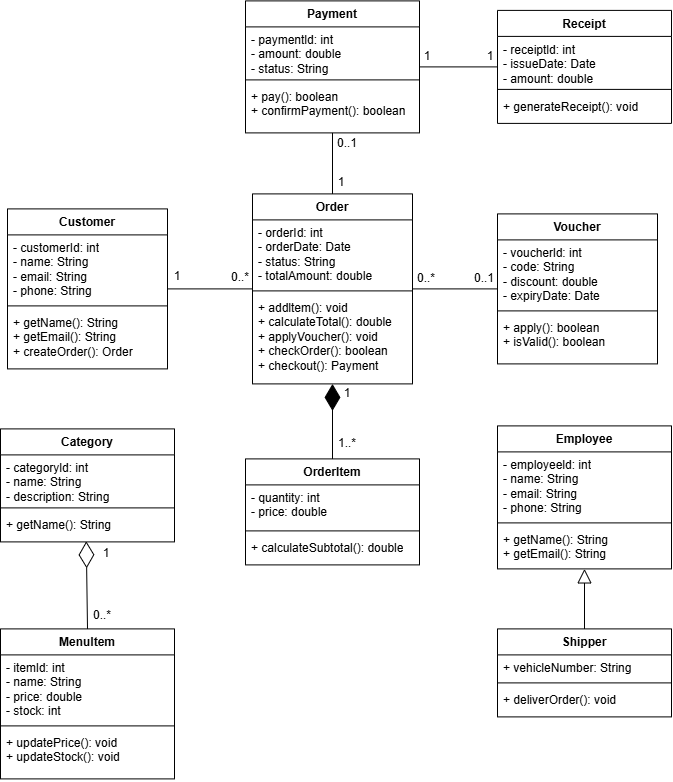

The diagram above was exported from draw.io. Its source (the exported page's mxGraphModel, read from the mxfile embedded in the PNG):
<mxGraphModel dx="1451" dy="2021" grid="1" gridSize="10" guides="1" tooltips="1" connect="1" arrows="1" fold="1" page="1" pageScale="1" pageWidth="850" pageHeight="1100" math="0" shadow="0">
  <root>
    <mxCell id="0" />
    <mxCell id="1" parent="0" />
    <mxCell id="XJGNp76QmDC5m1FMyjj1-61" edge="1" parent="1" source="XJGNp76QmDC5m1FMyjj1-48" style="rounded=0;orthogonalLoop=1;jettySize=auto;html=1;entryX=0;entryY=0.5;entryDx=0;entryDy=0;endArrow=none;endFill=0;" target="XJGNp76QmDC5m1FMyjj1-53" value="">
      <mxGeometry relative="1" as="geometry" />
    </mxCell>
    <mxCell id="XJGNp76QmDC5m1FMyjj1-48" parent="1" style="swimlane;fontStyle=1;align=center;verticalAlign=top;childLayout=stackLayout;horizontal=1;startSize=26;horizontalStack=0;resizeParent=1;resizeParentMax=0;resizeLast=0;collapsible=1;marginBottom=0;whiteSpace=wrap;html=1;" value="Customer" vertex="1">
      <mxGeometry height="160" width="160" x="110" y="160" as="geometry" />
    </mxCell>
    <mxCell id="XJGNp76QmDC5m1FMyjj1-49" parent="XJGNp76QmDC5m1FMyjj1-48" style="text;strokeColor=none;fillColor=none;align=left;verticalAlign=top;spacingLeft=4;spacingRight=4;overflow=hidden;rotatable=0;points=[[0,0.5],[1,0.5]];portConstraint=eastwest;whiteSpace=wrap;html=1;" value="- customerId: int&lt;div&gt;- name: String&lt;/div&gt;&lt;div&gt;- email: String&lt;/div&gt;&lt;div&gt;- phone: String&lt;/div&gt;" vertex="1">
      <mxGeometry height="67" width="160" y="26" as="geometry" />
    </mxCell>
    <mxCell id="XJGNp76QmDC5m1FMyjj1-50" parent="XJGNp76QmDC5m1FMyjj1-48" style="line;strokeWidth=1;fillColor=none;align=left;verticalAlign=middle;spacingTop=-1;spacingLeft=3;spacingRight=3;rotatable=0;labelPosition=right;points=[];portConstraint=eastwest;strokeColor=inherit;" value="" vertex="1">
      <mxGeometry height="8" width="160" y="93" as="geometry" />
    </mxCell>
    <mxCell id="XJGNp76QmDC5m1FMyjj1-51" parent="XJGNp76QmDC5m1FMyjj1-48" style="text;strokeColor=none;fillColor=none;align=left;verticalAlign=top;spacingLeft=4;spacingRight=4;overflow=hidden;rotatable=0;points=[[0,0.5],[1,0.5]];portConstraint=eastwest;whiteSpace=wrap;html=1;" value="+ getName(): String&lt;div&gt;+ getEmail(): String&lt;/div&gt;&lt;div&gt;+ createOrder(): Order&lt;/div&gt;" vertex="1">
      <mxGeometry height="59" width="160" y="101" as="geometry" />
    </mxCell>
    <mxCell id="XJGNp76QmDC5m1FMyjj1-64" edge="1" parent="1" source="XJGNp76QmDC5m1FMyjj1-53" style="edgeStyle=orthogonalEdgeStyle;rounded=0;orthogonalLoop=1;jettySize=auto;html=1;entryX=0;entryY=0.5;entryDx=0;entryDy=0;endArrow=none;endFill=0;" target="XJGNp76QmDC5m1FMyjj1-57">
      <mxGeometry relative="1" as="geometry" />
    </mxCell>
    <mxCell id="XJGNp76QmDC5m1FMyjj1-53" parent="1" style="swimlane;fontStyle=1;align=center;verticalAlign=top;childLayout=stackLayout;horizontal=1;startSize=26;horizontalStack=0;resizeParent=1;resizeParentMax=0;resizeLast=0;collapsible=1;marginBottom=0;whiteSpace=wrap;html=1;" value="Order" vertex="1">
      <mxGeometry height="190" width="160" x="355" y="145" as="geometry" />
    </mxCell>
    <mxCell id="XJGNp76QmDC5m1FMyjj1-54" parent="XJGNp76QmDC5m1FMyjj1-53" style="text;strokeColor=none;fillColor=none;align=left;verticalAlign=top;spacingLeft=4;spacingRight=4;overflow=hidden;rotatable=0;points=[[0,0.5],[1,0.5]];portConstraint=eastwest;whiteSpace=wrap;html=1;" value="- orderId: int&lt;div&gt;- orderDate: Date&lt;/div&gt;&lt;div&gt;- status: String&lt;/div&gt;&lt;div&gt;- totalAmount: double&lt;/div&gt;" vertex="1">
      <mxGeometry height="67" width="160" y="26" as="geometry" />
    </mxCell>
    <mxCell id="XJGNp76QmDC5m1FMyjj1-55" parent="XJGNp76QmDC5m1FMyjj1-53" style="line;strokeWidth=1;fillColor=none;align=left;verticalAlign=middle;spacingTop=-1;spacingLeft=3;spacingRight=3;rotatable=0;labelPosition=right;points=[];portConstraint=eastwest;strokeColor=inherit;" value="" vertex="1">
      <mxGeometry height="8" width="160" y="93" as="geometry" />
    </mxCell>
    <mxCell id="XJGNp76QmDC5m1FMyjj1-56" parent="XJGNp76QmDC5m1FMyjj1-53" style="text;strokeColor=none;fillColor=none;align=left;verticalAlign=top;spacingLeft=4;spacingRight=4;overflow=hidden;rotatable=0;points=[[0,0.5],[1,0.5]];portConstraint=eastwest;whiteSpace=wrap;html=1;" value="&lt;div&gt;+ addltem(): void&lt;/div&gt;&lt;div&gt;+ calculateTotal(): double&lt;/div&gt;&lt;div&gt;+ applyVoucher(): void&lt;/div&gt;&lt;div&gt;+ checkOrder(): boolean&lt;/div&gt;&lt;div&gt;+ checkout(): Payment&lt;/div&gt;" vertex="1">
      <mxGeometry height="89" width="160" y="101" as="geometry" />
    </mxCell>
    <mxCell id="XJGNp76QmDC5m1FMyjj1-57" parent="1" style="swimlane;fontStyle=1;align=center;verticalAlign=top;childLayout=stackLayout;horizontal=1;startSize=26;horizontalStack=0;resizeParent=1;resizeParentMax=0;resizeLast=0;collapsible=1;marginBottom=0;whiteSpace=wrap;html=1;" value="Voucher" vertex="1">
      <mxGeometry height="150" width="160" x="600" y="165" as="geometry" />
    </mxCell>
    <mxCell id="XJGNp76QmDC5m1FMyjj1-58" parent="XJGNp76QmDC5m1FMyjj1-57" style="text;strokeColor=none;fillColor=none;align=left;verticalAlign=top;spacingLeft=4;spacingRight=4;overflow=hidden;rotatable=0;points=[[0,0.5],[1,0.5]];portConstraint=eastwest;whiteSpace=wrap;html=1;" value="&lt;div&gt;- voucherld: int&lt;/div&gt;&lt;div&gt;- code: String&lt;/div&gt;&lt;div&gt;- discount: double&lt;/div&gt;&lt;div&gt;- expiryDate: Date&lt;/div&gt;" vertex="1">
      <mxGeometry height="67" width="160" y="26" as="geometry" />
    </mxCell>
    <mxCell id="XJGNp76QmDC5m1FMyjj1-59" parent="XJGNp76QmDC5m1FMyjj1-57" style="line;strokeWidth=1;fillColor=none;align=left;verticalAlign=middle;spacingTop=-1;spacingLeft=3;spacingRight=3;rotatable=0;labelPosition=right;points=[];portConstraint=eastwest;strokeColor=inherit;" value="" vertex="1">
      <mxGeometry height="8" width="160" y="93" as="geometry" />
    </mxCell>
    <mxCell id="XJGNp76QmDC5m1FMyjj1-60" parent="XJGNp76QmDC5m1FMyjj1-57" style="text;strokeColor=none;fillColor=none;align=left;verticalAlign=top;spacingLeft=4;spacingRight=4;overflow=hidden;rotatable=0;points=[[0,0.5],[1,0.5]];portConstraint=eastwest;whiteSpace=wrap;html=1;" value="&lt;div&gt;+ apply(): boolean&lt;/div&gt;&lt;div&gt;+ isValid(): boolean&lt;/div&gt;" vertex="1">
      <mxGeometry height="49" width="160" y="101" as="geometry" />
    </mxCell>
    <mxCell id="XJGNp76QmDC5m1FMyjj1-62" parent="1" style="text;html=1;whiteSpace=wrap;strokeColor=none;fillColor=none;align=center;verticalAlign=middle;rounded=0;" value="1" vertex="1">
      <mxGeometry height="30" width="60" x="250" y="213" as="geometry" />
    </mxCell>
    <mxCell id="XJGNp76QmDC5m1FMyjj1-63" parent="1" style="text;html=1;whiteSpace=wrap;strokeColor=none;fillColor=none;align=center;verticalAlign=middle;rounded=0;" value="0..*" vertex="1">
      <mxGeometry height="30" width="60" x="313" y="214" as="geometry" />
    </mxCell>
    <mxCell id="XJGNp76QmDC5m1FMyjj1-65" parent="1" style="text;html=1;whiteSpace=wrap;strokeColor=none;fillColor=none;align=center;verticalAlign=middle;rounded=0;" value="0..*" vertex="1">
      <mxGeometry height="30" width="60" x="499" y="215" as="geometry" />
    </mxCell>
    <mxCell id="XJGNp76QmDC5m1FMyjj1-66" parent="1" style="text;html=1;whiteSpace=wrap;strokeColor=none;fillColor=none;align=center;verticalAlign=middle;rounded=0;" value="0..1" vertex="1">
      <mxGeometry height="30" width="60" x="557" y="215" as="geometry" />
    </mxCell>
    <mxCell id="XJGNp76QmDC5m1FMyjj1-67" parent="1" style="swimlane;fontStyle=1;align=center;verticalAlign=top;childLayout=stackLayout;horizontal=1;startSize=26;horizontalStack=0;resizeParent=1;resizeParentMax=0;resizeLast=0;collapsible=1;marginBottom=0;whiteSpace=wrap;html=1;" value="OrderItem" vertex="1">
      <mxGeometry height="106" width="174" x="348" y="410" as="geometry" />
    </mxCell>
    <mxCell id="XJGNp76QmDC5m1FMyjj1-68" parent="XJGNp76QmDC5m1FMyjj1-67" style="text;strokeColor=none;fillColor=none;align=left;verticalAlign=top;spacingLeft=4;spacingRight=4;overflow=hidden;rotatable=0;points=[[0,0.5],[1,0.5]];portConstraint=eastwest;whiteSpace=wrap;html=1;" value="&lt;div&gt;- quantity: int&lt;/div&gt;&lt;div&gt;- price: double&lt;/div&gt;" vertex="1">
      <mxGeometry height="42" width="174" y="26" as="geometry" />
    </mxCell>
    <mxCell id="XJGNp76QmDC5m1FMyjj1-69" parent="XJGNp76QmDC5m1FMyjj1-67" style="line;strokeWidth=1;fillColor=none;align=left;verticalAlign=middle;spacingTop=-1;spacingLeft=3;spacingRight=3;rotatable=0;labelPosition=right;points=[];portConstraint=eastwest;strokeColor=inherit;" value="" vertex="1">
      <mxGeometry height="8" width="174" y="68" as="geometry" />
    </mxCell>
    <mxCell id="XJGNp76QmDC5m1FMyjj1-70" parent="XJGNp76QmDC5m1FMyjj1-67" style="text;strokeColor=none;fillColor=none;align=left;verticalAlign=top;spacingLeft=4;spacingRight=4;overflow=hidden;rotatable=0;points=[[0,0.5],[1,0.5]];portConstraint=eastwest;whiteSpace=wrap;html=1;" value="+ calculateSubtotal(): double" vertex="1">
      <mxGeometry height="30" width="174" y="76" as="geometry" />
    </mxCell>
    <mxCell id="XJGNp76QmDC5m1FMyjj1-85" edge="1" parent="1" source="XJGNp76QmDC5m1FMyjj1-72" style="edgeStyle=orthogonalEdgeStyle;rounded=0;orthogonalLoop=1;jettySize=auto;html=1;entryX=0.5;entryY=0;entryDx=0;entryDy=0;endArrow=none;endFill=0;" target="XJGNp76QmDC5m1FMyjj1-53">
      <mxGeometry relative="1" as="geometry" />
    </mxCell>
    <mxCell id="XJGNp76QmDC5m1FMyjj1-91" edge="1" parent="1" source="XJGNp76QmDC5m1FMyjj1-72" style="edgeStyle=orthogonalEdgeStyle;rounded=0;orthogonalLoop=1;jettySize=auto;html=1;entryX=0;entryY=0.5;entryDx=0;entryDy=0;endArrow=none;endFill=0;" target="XJGNp76QmDC5m1FMyjj1-87">
      <mxGeometry relative="1" as="geometry" />
    </mxCell>
    <mxCell id="XJGNp76QmDC5m1FMyjj1-72" parent="1" style="swimlane;fontStyle=1;align=center;verticalAlign=top;childLayout=stackLayout;horizontal=1;startSize=26;horizontalStack=0;resizeParent=1;resizeParentMax=0;resizeLast=0;collapsible=1;marginBottom=0;whiteSpace=wrap;html=1;" value="Payment" vertex="1">
      <mxGeometry height="132" width="174" x="348" y="-48" as="geometry" />
    </mxCell>
    <mxCell id="XJGNp76QmDC5m1FMyjj1-73" parent="XJGNp76QmDC5m1FMyjj1-72" style="text;strokeColor=none;fillColor=none;align=left;verticalAlign=top;spacingLeft=4;spacingRight=4;overflow=hidden;rotatable=0;points=[[0,0.5],[1,0.5]];portConstraint=eastwest;whiteSpace=wrap;html=1;" value="&lt;div&gt;- paymentld: int&lt;/div&gt;&lt;div&gt;- amount: double&lt;/div&gt;&lt;div&gt;- status: String&lt;/div&gt;" vertex="1">
      <mxGeometry height="49" width="174" y="26" as="geometry" />
    </mxCell>
    <mxCell id="XJGNp76QmDC5m1FMyjj1-74" parent="XJGNp76QmDC5m1FMyjj1-72" style="line;strokeWidth=1;fillColor=none;align=left;verticalAlign=middle;spacingTop=-1;spacingLeft=3;spacingRight=3;rotatable=0;labelPosition=right;points=[];portConstraint=eastwest;strokeColor=inherit;" value="" vertex="1">
      <mxGeometry height="8" width="174" y="75" as="geometry" />
    </mxCell>
    <mxCell id="XJGNp76QmDC5m1FMyjj1-75" parent="XJGNp76QmDC5m1FMyjj1-72" style="text;strokeColor=none;fillColor=none;align=left;verticalAlign=top;spacingLeft=4;spacingRight=4;overflow=hidden;rotatable=0;points=[[0,0.5],[1,0.5]];portConstraint=eastwest;whiteSpace=wrap;html=1;" value="&lt;div&gt;+ pay(): boolean&lt;/div&gt;&lt;div&gt;+ confirmPayment(): boolean&lt;/div&gt;" vertex="1">
      <mxGeometry height="49" width="174" y="83" as="geometry" />
    </mxCell>
    <mxCell id="XJGNp76QmDC5m1FMyjj1-78" edge="1" parent="1" source="XJGNp76QmDC5m1FMyjj1-67" style="endArrow=diamondThin;endFill=1;endSize=24;html=1;rounded=0;entryX=0.5;entryY=1;entryDx=0;entryDy=0;exitX=0.5;exitY=0;exitDx=0;exitDy=0;" target="XJGNp76QmDC5m1FMyjj1-53" value="">
      <mxGeometry relative="1" width="160" as="geometry">
        <mxPoint x="420" y="380" as="sourcePoint" />
        <mxPoint x="580" y="380" as="targetPoint" />
      </mxGeometry>
    </mxCell>
    <mxCell id="XJGNp76QmDC5m1FMyjj1-79" parent="1" style="text;html=1;whiteSpace=wrap;strokeColor=none;fillColor=none;align=center;verticalAlign=middle;rounded=0;" value="1" vertex="1">
      <mxGeometry height="30" width="60" x="420" y="330" as="geometry" />
    </mxCell>
    <mxCell id="XJGNp76QmDC5m1FMyjj1-80" parent="1" style="text;html=1;whiteSpace=wrap;strokeColor=none;fillColor=none;align=center;verticalAlign=middle;rounded=0;" value="1..*" vertex="1">
      <mxGeometry height="30" width="60" x="420" y="380" as="geometry" />
    </mxCell>
    <mxCell id="XJGNp76QmDC5m1FMyjj1-83" parent="1" style="text;html=1;whiteSpace=wrap;strokeColor=none;fillColor=none;align=center;verticalAlign=middle;rounded=0;" value="0..1" vertex="1">
      <mxGeometry height="30" width="60" x="420" y="80" as="geometry" />
    </mxCell>
    <mxCell id="XJGNp76QmDC5m1FMyjj1-86" parent="1" style="text;html=1;whiteSpace=wrap;strokeColor=none;fillColor=none;align=center;verticalAlign=middle;rounded=0;" value="1" vertex="1">
      <mxGeometry height="30" width="60" x="414" y="119" as="geometry" />
    </mxCell>
    <mxCell id="XJGNp76QmDC5m1FMyjj1-87" parent="1" style="swimlane;fontStyle=1;align=center;verticalAlign=top;childLayout=stackLayout;horizontal=1;startSize=26;horizontalStack=0;resizeParent=1;resizeParentMax=0;resizeLast=0;collapsible=1;marginBottom=0;whiteSpace=wrap;html=1;" value="Receipt" vertex="1">
      <mxGeometry height="113" width="174" x="600" y="-38.5" as="geometry" />
    </mxCell>
    <mxCell id="XJGNp76QmDC5m1FMyjj1-88" parent="XJGNp76QmDC5m1FMyjj1-87" style="text;strokeColor=none;fillColor=none;align=left;verticalAlign=top;spacingLeft=4;spacingRight=4;overflow=hidden;rotatable=0;points=[[0,0.5],[1,0.5]];portConstraint=eastwest;whiteSpace=wrap;html=1;" value="&lt;div&gt;- receiptld: int&lt;/div&gt;&lt;div&gt;- issueDate: Date&lt;/div&gt;&lt;div&gt;- amount: double&lt;/div&gt;" vertex="1">
      <mxGeometry height="49" width="174" y="26" as="geometry" />
    </mxCell>
    <mxCell id="XJGNp76QmDC5m1FMyjj1-89" parent="XJGNp76QmDC5m1FMyjj1-87" style="line;strokeWidth=1;fillColor=none;align=left;verticalAlign=middle;spacingTop=-1;spacingLeft=3;spacingRight=3;rotatable=0;labelPosition=right;points=[];portConstraint=eastwest;strokeColor=inherit;" value="" vertex="1">
      <mxGeometry height="8" width="174" y="75" as="geometry" />
    </mxCell>
    <mxCell id="XJGNp76QmDC5m1FMyjj1-90" parent="XJGNp76QmDC5m1FMyjj1-87" style="text;strokeColor=none;fillColor=none;align=left;verticalAlign=top;spacingLeft=4;spacingRight=4;overflow=hidden;rotatable=0;points=[[0,0.5],[1,0.5]];portConstraint=eastwest;whiteSpace=wrap;html=1;" value="+ generateReceipt(): void" vertex="1">
      <mxGeometry height="30" width="174" y="83" as="geometry" />
    </mxCell>
    <mxCell id="XJGNp76QmDC5m1FMyjj1-92" parent="1" style="text;html=1;whiteSpace=wrap;strokeColor=none;fillColor=none;align=center;verticalAlign=middle;rounded=0;" value="1" vertex="1">
      <mxGeometry height="30" width="60" x="500" y="-7" as="geometry" />
    </mxCell>
    <mxCell id="XJGNp76QmDC5m1FMyjj1-93" parent="1" style="text;html=1;whiteSpace=wrap;strokeColor=none;fillColor=none;align=center;verticalAlign=middle;rounded=0;" value="1" vertex="1">
      <mxGeometry height="30" width="60" x="563" y="-7" as="geometry" />
    </mxCell>
    <mxCell id="XJGNp76QmDC5m1FMyjj1-94" parent="1" style="swimlane;fontStyle=1;align=center;verticalAlign=top;childLayout=stackLayout;horizontal=1;startSize=26;horizontalStack=0;resizeParent=1;resizeParentMax=0;resizeLast=0;collapsible=1;marginBottom=0;whiteSpace=wrap;html=1;" value="MenuItem" vertex="1">
      <mxGeometry height="150" width="174" x="103" y="580" as="geometry" />
    </mxCell>
    <mxCell id="XJGNp76QmDC5m1FMyjj1-95" parent="XJGNp76QmDC5m1FMyjj1-94" style="text;strokeColor=none;fillColor=none;align=left;verticalAlign=top;spacingLeft=4;spacingRight=4;overflow=hidden;rotatable=0;points=[[0,0.5],[1,0.5]];portConstraint=eastwest;whiteSpace=wrap;html=1;" value="&lt;div&gt;- itemld: int&lt;/div&gt;&lt;div&gt;- name: String&lt;/div&gt;&lt;div&gt;- price: double&lt;/div&gt;&lt;div&gt;- stock: int&lt;/div&gt;" vertex="1">
      <mxGeometry height="67" width="174" y="26" as="geometry" />
    </mxCell>
    <mxCell id="XJGNp76QmDC5m1FMyjj1-96" parent="XJGNp76QmDC5m1FMyjj1-94" style="line;strokeWidth=1;fillColor=none;align=left;verticalAlign=middle;spacingTop=-1;spacingLeft=3;spacingRight=3;rotatable=0;labelPosition=right;points=[];portConstraint=eastwest;strokeColor=inherit;" value="" vertex="1">
      <mxGeometry height="8" width="174" y="93" as="geometry" />
    </mxCell>
    <mxCell id="XJGNp76QmDC5m1FMyjj1-97" parent="XJGNp76QmDC5m1FMyjj1-94" style="text;strokeColor=none;fillColor=none;align=left;verticalAlign=top;spacingLeft=4;spacingRight=4;overflow=hidden;rotatable=0;points=[[0,0.5],[1,0.5]];portConstraint=eastwest;whiteSpace=wrap;html=1;" value="&lt;div&gt;+ updatePrice(): void&lt;/div&gt;&lt;div&gt;+ updateStock(): void&lt;/div&gt;" vertex="1">
      <mxGeometry height="49" width="174" y="101" as="geometry" />
    </mxCell>
    <mxCell id="XJGNp76QmDC5m1FMyjj1-98" parent="1" style="swimlane;fontStyle=1;align=center;verticalAlign=top;childLayout=stackLayout;horizontal=1;startSize=26;horizontalStack=0;resizeParent=1;resizeParentMax=0;resizeLast=0;collapsible=1;marginBottom=0;whiteSpace=wrap;html=1;" value="Category" vertex="1">
      <mxGeometry height="113" width="174" x="103" y="380" as="geometry" />
    </mxCell>
    <mxCell id="XJGNp76QmDC5m1FMyjj1-99" parent="XJGNp76QmDC5m1FMyjj1-98" style="text;strokeColor=none;fillColor=none;align=left;verticalAlign=top;spacingLeft=4;spacingRight=4;overflow=hidden;rotatable=0;points=[[0,0.5],[1,0.5]];portConstraint=eastwest;whiteSpace=wrap;html=1;" value="&lt;div&gt;- categoryld: int&lt;/div&gt;&lt;div&gt;- name: String&lt;/div&gt;&lt;div&gt;- description: String&lt;/div&gt;" vertex="1">
      <mxGeometry height="49" width="174" y="26" as="geometry" />
    </mxCell>
    <mxCell id="XJGNp76QmDC5m1FMyjj1-100" parent="XJGNp76QmDC5m1FMyjj1-98" style="line;strokeWidth=1;fillColor=none;align=left;verticalAlign=middle;spacingTop=-1;spacingLeft=3;spacingRight=3;rotatable=0;labelPosition=right;points=[];portConstraint=eastwest;strokeColor=inherit;" value="" vertex="1">
      <mxGeometry height="8" width="174" y="75" as="geometry" />
    </mxCell>
    <mxCell id="XJGNp76QmDC5m1FMyjj1-101" parent="XJGNp76QmDC5m1FMyjj1-98" style="text;strokeColor=none;fillColor=none;align=left;verticalAlign=top;spacingLeft=4;spacingRight=4;overflow=hidden;rotatable=0;points=[[0,0.5],[1,0.5]];portConstraint=eastwest;whiteSpace=wrap;html=1;" value="+ getName(): String" vertex="1">
      <mxGeometry height="30" width="174" y="83" as="geometry" />
    </mxCell>
    <mxCell id="XJGNp76QmDC5m1FMyjj1-102" edge="1" parent="1" source="XJGNp76QmDC5m1FMyjj1-94" style="endArrow=diamondThin;endFill=0;endSize=24;html=1;rounded=0;entryX=0.493;entryY=0.981;entryDx=0;entryDy=0;entryPerimeter=0;exitX=0.5;exitY=0;exitDx=0;exitDy=0;" target="XJGNp76QmDC5m1FMyjj1-101" value="">
      <mxGeometry relative="1" width="160" as="geometry">
        <mxPoint x="460" y="620" as="sourcePoint" />
        <mxPoint x="620" y="620" as="targetPoint" />
      </mxGeometry>
    </mxCell>
    <mxCell id="XJGNp76QmDC5m1FMyjj1-103" parent="1" style="text;html=1;whiteSpace=wrap;strokeColor=none;fillColor=none;align=center;verticalAlign=middle;rounded=0;" value="1" vertex="1">
      <mxGeometry height="30" width="60" x="179" y="490" as="geometry" />
    </mxCell>
    <mxCell id="XJGNp76QmDC5m1FMyjj1-104" parent="1" style="text;html=1;whiteSpace=wrap;strokeColor=none;fillColor=none;align=center;verticalAlign=middle;rounded=0;" value="0..*" vertex="1">
      <mxGeometry height="30" width="60" x="175" y="552" as="geometry" />
    </mxCell>
    <mxCell id="XJGNp76QmDC5m1FMyjj1-106" parent="1" style="swimlane;fontStyle=1;align=center;verticalAlign=top;childLayout=stackLayout;horizontal=1;startSize=26;horizontalStack=0;resizeParent=1;resizeParentMax=0;resizeLast=0;collapsible=1;marginBottom=0;whiteSpace=wrap;html=1;" value="Employee" vertex="1">
      <mxGeometry height="143" width="174" x="600" y="377" as="geometry" />
    </mxCell>
    <mxCell id="XJGNp76QmDC5m1FMyjj1-107" parent="XJGNp76QmDC5m1FMyjj1-106" style="text;strokeColor=none;fillColor=none;align=left;verticalAlign=top;spacingLeft=4;spacingRight=4;overflow=hidden;rotatable=0;points=[[0,0.5],[1,0.5]];portConstraint=eastwest;whiteSpace=wrap;html=1;" value="&lt;div&gt;- employeeld: int&lt;/div&gt;&lt;div&gt;- name: String&lt;/div&gt;&lt;div&gt;- email: String&lt;/div&gt;&lt;div&gt;- phone: String&lt;/div&gt;" vertex="1">
      <mxGeometry height="67" width="174" y="26" as="geometry" />
    </mxCell>
    <mxCell id="XJGNp76QmDC5m1FMyjj1-108" parent="XJGNp76QmDC5m1FMyjj1-106" style="line;strokeWidth=1;fillColor=none;align=left;verticalAlign=middle;spacingTop=-1;spacingLeft=3;spacingRight=3;rotatable=0;labelPosition=right;points=[];portConstraint=eastwest;strokeColor=inherit;" value="" vertex="1">
      <mxGeometry height="8" width="174" y="93" as="geometry" />
    </mxCell>
    <mxCell id="XJGNp76QmDC5m1FMyjj1-109" parent="XJGNp76QmDC5m1FMyjj1-106" style="text;strokeColor=none;fillColor=none;align=left;verticalAlign=top;spacingLeft=4;spacingRight=4;overflow=hidden;rotatable=0;points=[[0,0.5],[1,0.5]];portConstraint=eastwest;whiteSpace=wrap;html=1;" value="&lt;div&gt;+ getName(): String&lt;/div&gt;&lt;div&gt;+ getEmail(): String&lt;/div&gt;" vertex="1">
      <mxGeometry height="42" width="174" y="101" as="geometry" />
    </mxCell>
    <mxCell id="XJGNp76QmDC5m1FMyjj1-110" parent="1" style="swimlane;fontStyle=1;align=center;verticalAlign=top;childLayout=stackLayout;horizontal=1;startSize=26;horizontalStack=0;resizeParent=1;resizeParentMax=0;resizeLast=0;collapsible=1;marginBottom=0;whiteSpace=wrap;html=1;" value="Shipper" vertex="1">
      <mxGeometry height="88" width="174" x="600" y="580" as="geometry" />
    </mxCell>
    <mxCell id="XJGNp76QmDC5m1FMyjj1-111" parent="XJGNp76QmDC5m1FMyjj1-110" style="text;strokeColor=none;fillColor=none;align=left;verticalAlign=top;spacingLeft=4;spacingRight=4;overflow=hidden;rotatable=0;points=[[0,0.5],[1,0.5]];portConstraint=eastwest;whiteSpace=wrap;html=1;" value="+ vehicleNumber: String" vertex="1">
      <mxGeometry height="24" width="174" y="26" as="geometry" />
    </mxCell>
    <mxCell id="XJGNp76QmDC5m1FMyjj1-112" parent="XJGNp76QmDC5m1FMyjj1-110" style="line;strokeWidth=1;fillColor=none;align=left;verticalAlign=middle;spacingTop=-1;spacingLeft=3;spacingRight=3;rotatable=0;labelPosition=right;points=[];portConstraint=eastwest;strokeColor=inherit;" value="" vertex="1">
      <mxGeometry height="8" width="174" y="50" as="geometry" />
    </mxCell>
    <mxCell id="XJGNp76QmDC5m1FMyjj1-113" parent="XJGNp76QmDC5m1FMyjj1-110" style="text;strokeColor=none;fillColor=none;align=left;verticalAlign=top;spacingLeft=4;spacingRight=4;overflow=hidden;rotatable=0;points=[[0,0.5],[1,0.5]];portConstraint=eastwest;whiteSpace=wrap;html=1;" value="+ deliverOrder(): void" vertex="1">
      <mxGeometry height="30" width="174" y="58" as="geometry" />
    </mxCell>
    <mxCell id="XJGNp76QmDC5m1FMyjj1-114" edge="1" parent="1" source="XJGNp76QmDC5m1FMyjj1-110" style="edgeStyle=none;html=1;endSize=12;endArrow=block;endFill=0;rounded=0;entryX=0.5;entryY=1;entryDx=0;entryDy=0;exitX=0.5;exitY=0;exitDx=0;exitDy=0;" target="XJGNp76QmDC5m1FMyjj1-106" value="">
      <mxGeometry relative="1" width="160" as="geometry">
        <mxPoint x="420" y="460" as="sourcePoint" />
        <mxPoint x="580" y="460" as="targetPoint" />
      </mxGeometry>
    </mxCell>
  </root>
</mxGraphModel>